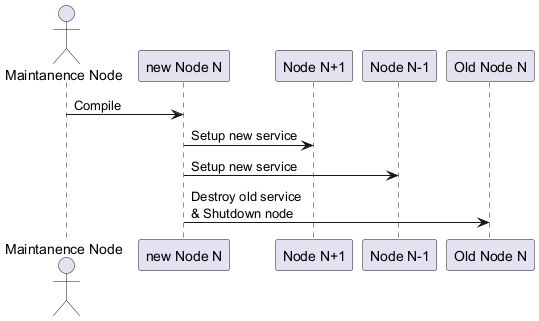

The diagram above was rendered by PlantUML. Its source (embedded in the PNG):
@startuml
actor "Maintanence Node" as M
participant "new Node N" as N
participant "Node N+1"
participant "Node N-1"
participant "Old Node N" as OldN

M -> N : Compile
N -> "Node N+1" : Setup new service
N -> "Node N-1" : Setup new service
N -> OldN : Destroy old service\n& Shutdown node
@enduml